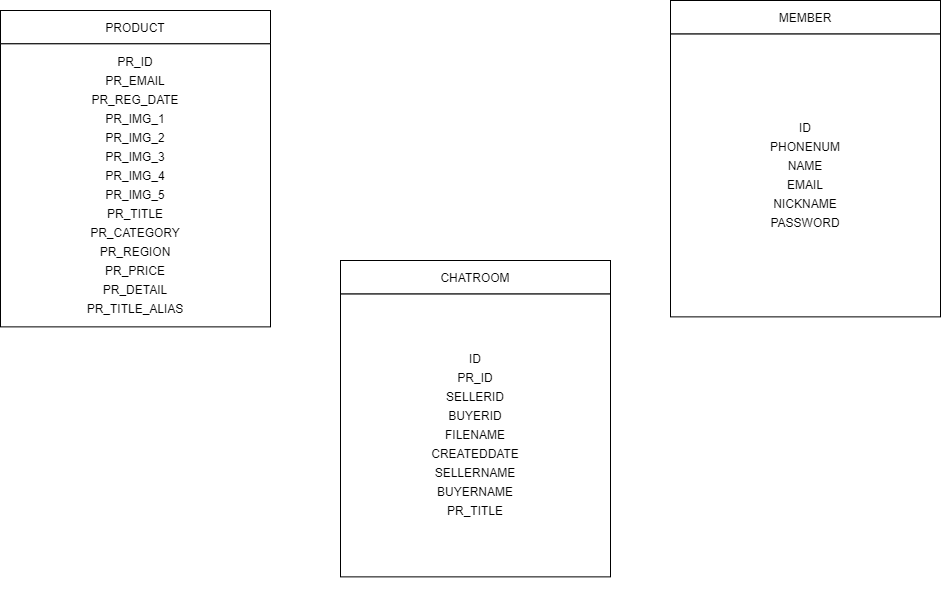

The diagram above was exported from draw.io. Its source (the exported page's mxGraphModel, read from the mxfile embedded in the PNG):
<mxGraphModel dx="1422" dy="762" grid="1" gridSize="10" guides="1" tooltips="1" connect="1" arrows="1" fold="1" page="1" pageScale="1" pageWidth="1169" pageHeight="827" math="0" shadow="0">
  <root>
    <mxCell id="yKpo8FCNBiwuzAu4mmlb-0" />
    <mxCell id="yKpo8FCNBiwuzAu4mmlb-1" parent="yKpo8FCNBiwuzAu4mmlb-0" />
    <mxCell id="aEHSI-T5B1K7D8pXGhvP-17" value="" style="group" vertex="1" connectable="0" parent="yKpo8FCNBiwuzAu4mmlb-1">
      <mxGeometry x="770" y="180" width="270" height="343.33" as="geometry" />
    </mxCell>
    <mxCell id="aEHSI-T5B1K7D8pXGhvP-18" value="" style="group" vertex="1" connectable="0" parent="aEHSI-T5B1K7D8pXGhvP-17">
      <mxGeometry y="33.329999999999984" width="270.00000000000006" height="310" as="geometry" />
    </mxCell>
    <mxCell id="aEHSI-T5B1K7D8pXGhvP-19" value="&lt;p style=&quot;line-height: 160%&quot;&gt;ID&lt;br&gt;PHONENUM&lt;br&gt;NAME&lt;br&gt;EMAIL&lt;br&gt;NICKNAME&lt;br&gt;PASSWORD&lt;br&gt;&lt;/p&gt;" style="rounded=0;whiteSpace=wrap;html=1;" vertex="1" parent="aEHSI-T5B1K7D8pXGhvP-18">
      <mxGeometry width="270.00000000000006" height="283.0434782608697" as="geometry" />
    </mxCell>
    <mxCell id="aEHSI-T5B1K7D8pXGhvP-20" value="MEMBER" style="rounded=0;whiteSpace=wrap;html=1;" vertex="1" parent="aEHSI-T5B1K7D8pXGhvP-17">
      <mxGeometry width="270" height="33.33" as="geometry" />
    </mxCell>
    <mxCell id="aEHSI-T5B1K7D8pXGhvP-14" value="" style="group" vertex="1" connectable="0" parent="yKpo8FCNBiwuzAu4mmlb-1">
      <mxGeometry x="430" y="190.00000000000003" width="270.00000000000006" height="343.33" as="geometry" />
    </mxCell>
    <mxCell id="O2bzAVTT5nu7QyxRZfWw-0" value="" style="group" vertex="1" connectable="0" parent="aEHSI-T5B1K7D8pXGhvP-14">
      <mxGeometry x="10" y="250" width="270.00000000000006" height="343.33" as="geometry" />
    </mxCell>
    <mxCell id="aEHSI-T5B1K7D8pXGhvP-1" value="" style="group" vertex="1" connectable="0" parent="O2bzAVTT5nu7QyxRZfWw-0">
      <mxGeometry y="33.329999999999984" width="270.00000000000006" height="310" as="geometry" />
    </mxCell>
    <mxCell id="yKpo8FCNBiwuzAu4mmlb-2" value="&lt;p style=&quot;line-height: 160%&quot;&gt;ID&lt;br&gt;PR_ID&lt;br&gt;SELLERID&lt;br&gt;BUYERID&lt;br&gt;FILENAME&lt;br&gt;CREATEDDATE&lt;br&gt;SELLERNAME&lt;br&gt;BUYERNAME&lt;br&gt;PR_TITLE&lt;/p&gt;" style="rounded=0;whiteSpace=wrap;html=1;" vertex="1" parent="aEHSI-T5B1K7D8pXGhvP-1">
      <mxGeometry width="270.00000000000006" height="283.0434782608697" as="geometry" />
    </mxCell>
    <mxCell id="aEHSI-T5B1K7D8pXGhvP-0" value="CHATROOM" style="rounded=0;whiteSpace=wrap;html=1;" vertex="1" parent="O2bzAVTT5nu7QyxRZfWw-0">
      <mxGeometry width="270" height="33.33" as="geometry" />
    </mxCell>
    <mxCell id="aEHSI-T5B1K7D8pXGhvP-15" value="" style="group" vertex="1" connectable="0" parent="yKpo8FCNBiwuzAu4mmlb-1">
      <mxGeometry x="100" y="190.00000000000003" width="500" height="343.33" as="geometry" />
    </mxCell>
    <mxCell id="aEHSI-T5B1K7D8pXGhvP-10" value="PRODUCT" style="rounded=0;whiteSpace=wrap;html=1;" vertex="1" parent="aEHSI-T5B1K7D8pXGhvP-15">
      <mxGeometry width="270" height="33.33" as="geometry" />
    </mxCell>
    <mxCell id="aEHSI-T5B1K7D8pXGhvP-12" value="" style="group" vertex="1" connectable="0" parent="aEHSI-T5B1K7D8pXGhvP-15">
      <mxGeometry y="33.329999999999984" width="500" height="310" as="geometry" />
    </mxCell>
    <mxCell id="aEHSI-T5B1K7D8pXGhvP-13" value="&lt;p style=&quot;line-height: 160%&quot;&gt;PR_ID&lt;br&gt;PR_EMAIL&lt;br&gt;PR_REG_DATE&lt;br&gt;PR_IMG_1&lt;br&gt;PR_IMG_2&lt;br&gt;PR_IMG_3&lt;br&gt;PR_IMG_4&lt;br&gt;PR_IMG_5&lt;br&gt;PR_TITLE&lt;br&gt;PR_CATEGORY&lt;br&gt;PR_REGION&lt;br&gt;PR_PRICE&lt;br&gt;PR_DETAIL&lt;br&gt;PR_TITLE_ALIAS&lt;/p&gt;" style="rounded=0;whiteSpace=wrap;html=1;" vertex="1" parent="aEHSI-T5B1K7D8pXGhvP-12">
      <mxGeometry width="270.00000000000006" height="283.0434782608696" as="geometry" />
    </mxCell>
  </root>
</mxGraphModel>